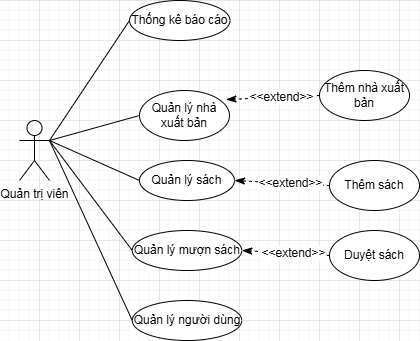

The diagram above was exported from draw.io. Its source (the exported page's mxGraphModel, read from the mxfile embedded in the PNG):
<mxGraphModel dx="1077" dy="663" grid="1" gridSize="10" guides="1" tooltips="1" connect="1" arrows="1" fold="1" page="1" pageScale="1" pageWidth="850" pageHeight="1100" math="0" shadow="0">
  <root>
    <mxCell id="cOlCCr8ShtZCzNCBmCk8-0" />
    <mxCell id="cOlCCr8ShtZCzNCBmCk8-1" parent="cOlCCr8ShtZCzNCBmCk8-0" />
    <mxCell id="cOlCCr8ShtZCzNCBmCk8-16" parent="cOlCCr8ShtZCzNCBmCk8-1" style="ellipse;whiteSpace=wrap;html=1;" value="Thống kê báo cáo" vertex="1">
      <mxGeometry height="40" width="100.5" x="450" y="200" as="geometry" />
    </mxCell>
    <mxCell id="cOlCCr8ShtZCzNCBmCk8-17" parent="cOlCCr8ShtZCzNCBmCk8-1" style="ellipse;whiteSpace=wrap;html=1;" value="Quản lý sách" vertex="1">
      <mxGeometry height="40" width="95" x="460" y="360" as="geometry" />
    </mxCell>
    <mxCell id="cOlCCr8ShtZCzNCBmCk8-18" parent="cOlCCr8ShtZCzNCBmCk8-1" style="ellipse;whiteSpace=wrap;html=1;" value="Quản lý nhà xuất bản" vertex="1">
      <mxGeometry height="50" width="90" x="460" y="290" as="geometry" />
    </mxCell>
    <mxCell id="cOlCCr8ShtZCzNCBmCk8-19" parent="cOlCCr8ShtZCzNCBmCk8-1" style="ellipse;whiteSpace=wrap;html=1;" value="Quản lý người dùng" vertex="1">
      <mxGeometry height="40" width="109.5" x="452.75" y="500" as="geometry" />
    </mxCell>
    <mxCell id="cOlCCr8ShtZCzNCBmCk8-20" parent="cOlCCr8ShtZCzNCBmCk8-1" style="ellipse;whiteSpace=wrap;html=1;" value="Quản lý mượn sách" vertex="1">
      <mxGeometry height="40" width="109.5" x="452.75" y="430" as="geometry" />
    </mxCell>
    <mxCell id="cOlCCr8ShtZCzNCBmCk8-56" parent="cOlCCr8ShtZCzNCBmCk8-1" style="shape=umlActor;verticalLabelPosition=bottom;verticalAlign=top;html=1;outlineConnect=0;" value="Quản trị viên" vertex="1">
      <mxGeometry height="60" width="30" x="340" y="320" as="geometry" />
    </mxCell>
    <mxCell id="uOKBdnSj92TesGWngPft-1" edge="1" parent="cOlCCr8ShtZCzNCBmCk8-1" source="cOlCCr8ShtZCzNCBmCk8-56" style="endArrow=none;html=1;rounded=0;fontSize=12;startSize=8;endSize=8;curved=1;entryX=0;entryY=0.5;entryDx=0;entryDy=0;exitX=1;exitY=0.3333333333333333;exitDx=0;exitDy=0;exitPerimeter=0;" target="cOlCCr8ShtZCzNCBmCk8-18" value="">
      <mxGeometry height="50" relative="1" width="50" as="geometry">
        <mxPoint x="400" y="390" as="sourcePoint" />
        <mxPoint x="450" y="340" as="targetPoint" />
      </mxGeometry>
    </mxCell>
    <mxCell id="uOKBdnSj92TesGWngPft-2" edge="1" parent="cOlCCr8ShtZCzNCBmCk8-1" source="cOlCCr8ShtZCzNCBmCk8-56" style="endArrow=none;html=1;rounded=0;fontSize=12;startSize=8;endSize=8;curved=1;entryX=0;entryY=0.5;entryDx=0;entryDy=0;exitX=1;exitY=0.3333333333333333;exitDx=0;exitDy=0;exitPerimeter=0;" target="cOlCCr8ShtZCzNCBmCk8-16" value="">
      <mxGeometry height="50" relative="1" width="50" as="geometry">
        <mxPoint x="400" y="390" as="sourcePoint" />
        <mxPoint x="450" y="340" as="targetPoint" />
      </mxGeometry>
    </mxCell>
    <mxCell id="uOKBdnSj92TesGWngPft-4" edge="1" parent="cOlCCr8ShtZCzNCBmCk8-1" source="cOlCCr8ShtZCzNCBmCk8-56" style="endArrow=none;html=1;rounded=0;fontSize=12;startSize=8;endSize=8;curved=1;exitX=1;exitY=0.3333333333333333;exitDx=0;exitDy=0;exitPerimeter=0;entryX=0;entryY=0.5;entryDx=0;entryDy=0;" target="cOlCCr8ShtZCzNCBmCk8-17" value="">
      <mxGeometry height="50" relative="1" width="50" as="geometry">
        <mxPoint x="400" y="390" as="sourcePoint" />
        <mxPoint x="450" y="340" as="targetPoint" />
      </mxGeometry>
    </mxCell>
    <mxCell id="uOKBdnSj92TesGWngPft-5" edge="1" parent="cOlCCr8ShtZCzNCBmCk8-1" source="cOlCCr8ShtZCzNCBmCk8-56" style="endArrow=none;html=1;rounded=0;fontSize=12;startSize=8;endSize=8;curved=1;entryX=0;entryY=0.5;entryDx=0;entryDy=0;exitX=1;exitY=0.3333333333333333;exitDx=0;exitDy=0;exitPerimeter=0;" target="cOlCCr8ShtZCzNCBmCk8-20" value="">
      <mxGeometry height="50" relative="1" width="50" as="geometry">
        <mxPoint x="400" y="390" as="sourcePoint" />
        <mxPoint x="450" y="340" as="targetPoint" />
      </mxGeometry>
    </mxCell>
    <mxCell id="uOKBdnSj92TesGWngPft-6" edge="1" parent="cOlCCr8ShtZCzNCBmCk8-1" source="cOlCCr8ShtZCzNCBmCk8-56" style="endArrow=none;html=1;rounded=0;fontSize=12;startSize=8;endSize=8;curved=1;entryX=0;entryY=0.5;entryDx=0;entryDy=0;exitX=1;exitY=0.3333333333333333;exitDx=0;exitDy=0;exitPerimeter=0;" target="cOlCCr8ShtZCzNCBmCk8-19" value="">
      <mxGeometry height="50" relative="1" width="50" as="geometry">
        <mxPoint x="400" y="390" as="sourcePoint" />
        <mxPoint x="450" y="340" as="targetPoint" />
      </mxGeometry>
    </mxCell>
    <mxCell id="uOKBdnSj92TesGWngPft-7" parent="cOlCCr8ShtZCzNCBmCk8-1" style="ellipse;whiteSpace=wrap;html=1;" value="Thêm nhà xuất bản" vertex="1">
      <mxGeometry height="50" width="90" x="640" y="270" as="geometry" />
    </mxCell>
    <mxCell id="uOKBdnSj92TesGWngPft-8" edge="1" parent="cOlCCr8ShtZCzNCBmCk8-1" source="uOKBdnSj92TesGWngPft-7" style="endArrow=classicThin;html=1;rounded=0;fontSize=12;startSize=8;endSize=8;curved=1;exitX=0;exitY=0.5;exitDx=0;exitDy=0;endFill=1;dashed=1;entryX=0.961;entryY=0.18;entryDx=0;entryDy=0;entryPerimeter=0;" target="cOlCCr8ShtZCzNCBmCk8-18" value="">
      <mxGeometry height="50" relative="1" width="50" as="geometry">
        <mxPoint x="400" y="390" as="sourcePoint" />
        <mxPoint x="650" y="315" as="targetPoint" />
      </mxGeometry>
    </mxCell>
    <mxCell id="uOKBdnSj92TesGWngPft-10" connectable="0" parent="uOKBdnSj92TesGWngPft-8" style="edgeLabel;html=1;align=center;verticalAlign=middle;resizable=0;points=[];fontSize=12;" value="&amp;lt;&amp;lt;extend&amp;gt;&amp;gt;" vertex="1">
      <mxGeometry relative="1" x="-0.1665" as="geometry">
        <mxPoint as="offset" />
      </mxGeometry>
    </mxCell>
    <mxCell id="uOKBdnSj92TesGWngPft-11" parent="cOlCCr8ShtZCzNCBmCk8-1" style="ellipse;whiteSpace=wrap;html=1;" value="Thêm sách" vertex="1">
      <mxGeometry height="50" width="90" x="650" y="360" as="geometry" />
    </mxCell>
    <mxCell id="uOKBdnSj92TesGWngPft-12" edge="1" parent="cOlCCr8ShtZCzNCBmCk8-1" source="uOKBdnSj92TesGWngPft-11" style="endArrow=classicThin;html=1;rounded=0;fontSize=12;startSize=8;endSize=8;curved=1;exitX=0;exitY=0.5;exitDx=0;exitDy=0;endFill=1;dashed=1;entryX=1;entryY=0.5;entryDx=0;entryDy=0;" target="cOlCCr8ShtZCzNCBmCk8-17" value="">
      <mxGeometry height="50" relative="1" width="50" as="geometry">
        <mxPoint x="662.25" y="379.5" as="sourcePoint" />
        <mxPoint x="562.25" y="379.5" as="targetPoint" />
      </mxGeometry>
    </mxCell>
    <mxCell id="uOKBdnSj92TesGWngPft-13" connectable="0" parent="uOKBdnSj92TesGWngPft-12" style="edgeLabel;html=1;align=center;verticalAlign=middle;resizable=0;points=[];fontSize=12;" value="&amp;lt;&amp;lt;extend&amp;gt;&amp;gt;" vertex="1">
      <mxGeometry relative="1" x="-0.1665" as="geometry">
        <mxPoint as="offset" />
      </mxGeometry>
    </mxCell>
    <mxCell id="uOKBdnSj92TesGWngPft-14" parent="cOlCCr8ShtZCzNCBmCk8-1" style="ellipse;whiteSpace=wrap;html=1;" value="Duyệt sách" vertex="1">
      <mxGeometry height="50" width="90" x="650" y="430" as="geometry" />
    </mxCell>
    <mxCell id="uOKBdnSj92TesGWngPft-15" edge="1" parent="cOlCCr8ShtZCzNCBmCk8-1" source="uOKBdnSj92TesGWngPft-14" style="endArrow=classicThin;html=1;rounded=0;fontSize=12;startSize=8;endSize=8;curved=1;exitX=0;exitY=0.5;exitDx=0;exitDy=0;endFill=1;dashed=1;entryX=1;entryY=0.5;entryDx=0;entryDy=0;" target="cOlCCr8ShtZCzNCBmCk8-20" value="">
      <mxGeometry height="50" relative="1" width="50" as="geometry">
        <mxPoint x="685" y="425" as="sourcePoint" />
        <mxPoint x="590" y="420" as="targetPoint" />
      </mxGeometry>
    </mxCell>
    <mxCell id="uOKBdnSj92TesGWngPft-16" connectable="0" parent="uOKBdnSj92TesGWngPft-15" style="edgeLabel;html=1;align=center;verticalAlign=middle;resizable=0;points=[];fontSize=12;" value="&amp;lt;&amp;lt;extend&amp;gt;&amp;gt;" vertex="1">
      <mxGeometry relative="1" x="-0.1665" as="geometry">
        <mxPoint as="offset" />
      </mxGeometry>
    </mxCell>
  </root>
</mxGraphModel>